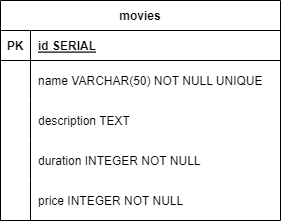

The diagram above was exported from draw.io. Its source (the exported page's mxGraphModel, read from the mxfile embedded in the PNG):
<mxGraphModel dx="1393" dy="766" grid="1" gridSize="10" guides="1" tooltips="1" connect="1" arrows="1" fold="1" page="1" pageScale="1" pageWidth="850" pageHeight="1100" math="0" shadow="0" extFonts="Permanent Marker^https://fonts.googleapis.com/css?family=Permanent+Marker">
  <root>
    <mxCell id="0" />
    <mxCell id="1" parent="0" />
    <mxCell id="C-vyLk0tnHw3VtMMgP7b-23" value="movies" style="shape=table;startSize=30;container=1;collapsible=1;childLayout=tableLayout;fixedRows=1;rowLines=0;fontStyle=1;align=center;resizeLast=1;" parent="1" vertex="1">
      <mxGeometry x="120" y="120" width="280" height="220" as="geometry" />
    </mxCell>
    <mxCell id="C-vyLk0tnHw3VtMMgP7b-24" value="" style="shape=partialRectangle;collapsible=0;dropTarget=0;pointerEvents=0;fillColor=none;points=[[0,0.5],[1,0.5]];portConstraint=eastwest;top=0;left=0;right=0;bottom=1;" parent="C-vyLk0tnHw3VtMMgP7b-23" vertex="1">
      <mxGeometry y="30" width="280" height="30" as="geometry" />
    </mxCell>
    <mxCell id="C-vyLk0tnHw3VtMMgP7b-25" value="PK" style="shape=partialRectangle;overflow=hidden;connectable=0;fillColor=none;top=0;left=0;bottom=0;right=0;fontStyle=1;" parent="C-vyLk0tnHw3VtMMgP7b-24" vertex="1">
      <mxGeometry width="30" height="30" as="geometry">
        <mxRectangle width="30" height="30" as="alternateBounds" />
      </mxGeometry>
    </mxCell>
    <mxCell id="C-vyLk0tnHw3VtMMgP7b-26" value="id SERIAL" style="shape=partialRectangle;overflow=hidden;connectable=0;fillColor=none;top=0;left=0;bottom=0;right=0;align=left;spacingLeft=6;fontStyle=5;" parent="C-vyLk0tnHw3VtMMgP7b-24" vertex="1">
      <mxGeometry x="30" width="250" height="30" as="geometry">
        <mxRectangle width="250" height="30" as="alternateBounds" />
      </mxGeometry>
    </mxCell>
    <mxCell id="C-vyLk0tnHw3VtMMgP7b-27" value="" style="shape=partialRectangle;collapsible=0;dropTarget=0;pointerEvents=0;fillColor=none;points=[[0,0.5],[1,0.5]];portConstraint=eastwest;top=0;left=0;right=0;bottom=0;" parent="C-vyLk0tnHw3VtMMgP7b-23" vertex="1">
      <mxGeometry y="60" width="280" height="40" as="geometry" />
    </mxCell>
    <mxCell id="C-vyLk0tnHw3VtMMgP7b-28" value="" style="shape=partialRectangle;overflow=hidden;connectable=0;fillColor=none;top=0;left=0;bottom=0;right=0;" parent="C-vyLk0tnHw3VtMMgP7b-27" vertex="1">
      <mxGeometry width="30" height="40" as="geometry">
        <mxRectangle width="30" height="40" as="alternateBounds" />
      </mxGeometry>
    </mxCell>
    <mxCell id="C-vyLk0tnHw3VtMMgP7b-29" value="name VARCHAR(50) NOT NULL UNIQUE" style="shape=partialRectangle;overflow=hidden;connectable=0;fillColor=none;top=0;left=0;bottom=0;right=0;align=left;spacingLeft=6;" parent="C-vyLk0tnHw3VtMMgP7b-27" vertex="1">
      <mxGeometry x="30" width="250" height="40" as="geometry">
        <mxRectangle width="250" height="40" as="alternateBounds" />
      </mxGeometry>
    </mxCell>
    <mxCell id="uKarzNWTb4-ZKGeuK81i-1" style="shape=partialRectangle;collapsible=0;dropTarget=0;pointerEvents=0;fillColor=none;points=[[0,0.5],[1,0.5]];portConstraint=eastwest;top=0;left=0;right=0;bottom=0;" vertex="1" parent="C-vyLk0tnHw3VtMMgP7b-23">
      <mxGeometry y="100" width="280" height="40" as="geometry" />
    </mxCell>
    <mxCell id="uKarzNWTb4-ZKGeuK81i-2" style="shape=partialRectangle;overflow=hidden;connectable=0;fillColor=none;top=0;left=0;bottom=0;right=0;" vertex="1" parent="uKarzNWTb4-ZKGeuK81i-1">
      <mxGeometry width="30" height="40" as="geometry">
        <mxRectangle width="30" height="40" as="alternateBounds" />
      </mxGeometry>
    </mxCell>
    <mxCell id="uKarzNWTb4-ZKGeuK81i-3" value="description TEXT" style="shape=partialRectangle;overflow=hidden;connectable=0;fillColor=none;top=0;left=0;bottom=0;right=0;align=left;spacingLeft=6;" vertex="1" parent="uKarzNWTb4-ZKGeuK81i-1">
      <mxGeometry x="30" width="250" height="40" as="geometry">
        <mxRectangle width="250" height="40" as="alternateBounds" />
      </mxGeometry>
    </mxCell>
    <mxCell id="uKarzNWTb4-ZKGeuK81i-4" style="shape=partialRectangle;collapsible=0;dropTarget=0;pointerEvents=0;fillColor=none;points=[[0,0.5],[1,0.5]];portConstraint=eastwest;top=0;left=0;right=0;bottom=0;" vertex="1" parent="C-vyLk0tnHw3VtMMgP7b-23">
      <mxGeometry y="140" width="280" height="40" as="geometry" />
    </mxCell>
    <mxCell id="uKarzNWTb4-ZKGeuK81i-5" style="shape=partialRectangle;overflow=hidden;connectable=0;fillColor=none;top=0;left=0;bottom=0;right=0;" vertex="1" parent="uKarzNWTb4-ZKGeuK81i-4">
      <mxGeometry width="30" height="40" as="geometry">
        <mxRectangle width="30" height="40" as="alternateBounds" />
      </mxGeometry>
    </mxCell>
    <mxCell id="uKarzNWTb4-ZKGeuK81i-6" value="duration INTEGER NOT NULL" style="shape=partialRectangle;overflow=hidden;connectable=0;fillColor=none;top=0;left=0;bottom=0;right=0;align=left;spacingLeft=6;" vertex="1" parent="uKarzNWTb4-ZKGeuK81i-4">
      <mxGeometry x="30" width="250" height="40" as="geometry">
        <mxRectangle width="250" height="40" as="alternateBounds" />
      </mxGeometry>
    </mxCell>
    <mxCell id="uKarzNWTb4-ZKGeuK81i-7" style="shape=partialRectangle;collapsible=0;dropTarget=0;pointerEvents=0;fillColor=none;points=[[0,0.5],[1,0.5]];portConstraint=eastwest;top=0;left=0;right=0;bottom=0;" vertex="1" parent="C-vyLk0tnHw3VtMMgP7b-23">
      <mxGeometry y="180" width="280" height="40" as="geometry" />
    </mxCell>
    <mxCell id="uKarzNWTb4-ZKGeuK81i-8" style="shape=partialRectangle;overflow=hidden;connectable=0;fillColor=none;top=0;left=0;bottom=0;right=0;" vertex="1" parent="uKarzNWTb4-ZKGeuK81i-7">
      <mxGeometry width="30" height="40" as="geometry">
        <mxRectangle width="30" height="40" as="alternateBounds" />
      </mxGeometry>
    </mxCell>
    <mxCell id="uKarzNWTb4-ZKGeuK81i-9" value="price INTEGER NOT NULL" style="shape=partialRectangle;overflow=hidden;connectable=0;fillColor=none;top=0;left=0;bottom=0;right=0;align=left;spacingLeft=6;" vertex="1" parent="uKarzNWTb4-ZKGeuK81i-7">
      <mxGeometry x="30" width="250" height="40" as="geometry">
        <mxRectangle width="250" height="40" as="alternateBounds" />
      </mxGeometry>
    </mxCell>
  </root>
</mxGraphModel>